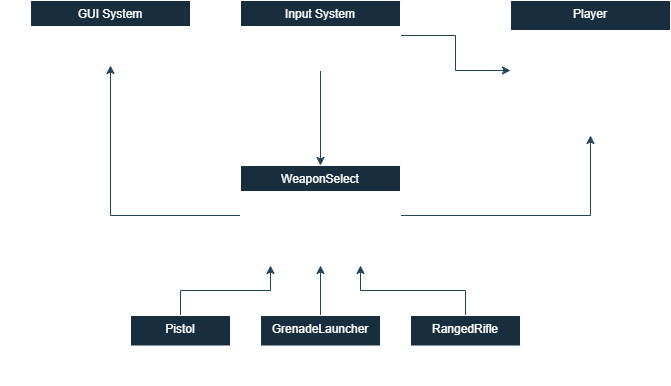

The diagram above was exported from draw.io. Its source (the exported page's mxGraphModel, read from the mxfile embedded in the PNG):
<mxGraphModel dx="1038" dy="487" grid="0" gridSize="10" guides="1" tooltips="1" connect="1" arrows="1" fold="1" page="1" pageScale="1" pageWidth="827" pageHeight="1169" background="#FCE7CD" math="0" shadow="0">
  <root>
    <mxCell id="WIyWlLk6GJQsqaUBKTNV-0" />
    <mxCell id="WIyWlLk6GJQsqaUBKTNV-1" parent="WIyWlLk6GJQsqaUBKTNV-0" />
    <mxCell id="b4pGpwzZE4Io9s_j77EZ-20" style="edgeStyle=orthogonalEdgeStyle;rounded=0;orthogonalLoop=1;jettySize=auto;html=1;exitX=0.5;exitY=0;exitDx=0;exitDy=0;labelBackgroundColor=#FCE7CD;strokeColor=#23445D;" edge="1" parent="WIyWlLk6GJQsqaUBKTNV-1" source="zkfFHV4jXpPFQw0GAbJ--6">
      <mxGeometry relative="1" as="geometry">
        <mxPoint x="280" y="290" as="targetPoint" />
      </mxGeometry>
    </mxCell>
    <mxCell id="zkfFHV4jXpPFQw0GAbJ--6" value="Pistol" style="swimlane;fontStyle=0;align=center;verticalAlign=top;childLayout=stackLayout;horizontal=1;startSize=30;horizontalStack=0;resizeParent=1;resizeLast=0;collapsible=1;marginBottom=0;rounded=0;shadow=0;strokeWidth=1;swimlaneLine=0;fillColor=#182E3E;strokeColor=#FFFFFF;fontColor=#FFFFFF;" parent="WIyWlLk6GJQsqaUBKTNV-1" vertex="1">
      <mxGeometry x="140" y="340" width="100" height="70" as="geometry">
        <mxRectangle x="130" y="380" width="160" height="26" as="alternateBounds" />
      </mxGeometry>
    </mxCell>
    <mxCell id="zkfFHV4jXpPFQw0GAbJ--9" value="" style="line;html=1;strokeWidth=1;align=left;verticalAlign=middle;spacingTop=-1;spacingLeft=3;spacingRight=3;rotatable=0;labelPosition=right;points=[];portConstraint=eastwest;labelBackgroundColor=#FCE7CD;fillColor=#182E3E;strokeColor=#FFFFFF;fontColor=#FFFFFF;" parent="zkfFHV4jXpPFQw0GAbJ--6" vertex="1">
      <mxGeometry y="30" width="100" height="8" as="geometry" />
    </mxCell>
    <mxCell id="b4pGpwzZE4Io9s_j77EZ-41" style="edgeStyle=orthogonalEdgeStyle;rounded=0;orthogonalLoop=1;jettySize=auto;html=1;entryX=0.5;entryY=1;entryDx=0;entryDy=0;labelBackgroundColor=#FCE7CD;strokeColor=#23445D;" edge="1" parent="WIyWlLk6GJQsqaUBKTNV-1" source="zkfFHV4jXpPFQw0GAbJ--17" target="b4pGpwzZE4Io9s_j77EZ-28">
      <mxGeometry relative="1" as="geometry" />
    </mxCell>
    <mxCell id="b4pGpwzZE4Io9s_j77EZ-43" style="edgeStyle=orthogonalEdgeStyle;rounded=0;orthogonalLoop=1;jettySize=auto;html=1;entryX=0.5;entryY=1;entryDx=0;entryDy=0;labelBackgroundColor=#FCE7CD;strokeColor=#23445D;" edge="1" parent="WIyWlLk6GJQsqaUBKTNV-1" source="zkfFHV4jXpPFQw0GAbJ--17" target="b4pGpwzZE4Io9s_j77EZ-8">
      <mxGeometry relative="1" as="geometry" />
    </mxCell>
    <mxCell id="zkfFHV4jXpPFQw0GAbJ--17" value="WeaponSelect&#10;" style="swimlane;fontStyle=0;align=center;verticalAlign=top;childLayout=stackLayout;horizontal=1;startSize=26;horizontalStack=0;resizeParent=1;resizeLast=0;collapsible=1;marginBottom=0;rounded=0;shadow=0;strokeWidth=1;fillColor=#182E3E;strokeColor=#FFFFFF;fontColor=#FFFFFF;" parent="WIyWlLk6GJQsqaUBKTNV-1" vertex="1">
      <mxGeometry x="250" y="190" width="160" height="100" as="geometry">
        <mxRectangle x="550" y="140" width="160" height="26" as="alternateBounds" />
      </mxGeometry>
    </mxCell>
    <mxCell id="b4pGpwzZE4Io9s_j77EZ-25" value="PrimaryWeapon&lt;br&gt;" style="text;html=1;resizable=0;autosize=1;align=center;verticalAlign=middle;points=[];fillColor=none;strokeColor=none;rounded=0;fontColor=#FFFFFF;" vertex="1" parent="zkfFHV4jXpPFQw0GAbJ--17">
      <mxGeometry y="26" width="160" height="20" as="geometry" />
    </mxCell>
    <mxCell id="b4pGpwzZE4Io9s_j77EZ-27" value="SecondaryWeapon&lt;br&gt;" style="text;html=1;resizable=0;autosize=1;align=center;verticalAlign=middle;points=[];fillColor=none;strokeColor=none;rounded=0;fontColor=#FFFFFF;" vertex="1" parent="zkfFHV4jXpPFQw0GAbJ--17">
      <mxGeometry y="46" width="160" height="20" as="geometry" />
    </mxCell>
    <mxCell id="b4pGpwzZE4Io9s_j77EZ-21" style="edgeStyle=orthogonalEdgeStyle;rounded=0;orthogonalLoop=1;jettySize=auto;html=1;entryX=0.5;entryY=1;entryDx=0;entryDy=0;labelBackgroundColor=#FCE7CD;strokeColor=#23445D;" edge="1" parent="WIyWlLk6GJQsqaUBKTNV-1" source="b4pGpwzZE4Io9s_j77EZ-0" target="zkfFHV4jXpPFQw0GAbJ--17">
      <mxGeometry relative="1" as="geometry" />
    </mxCell>
    <mxCell id="b4pGpwzZE4Io9s_j77EZ-0" value="GrenadeLauncher" style="swimlane;fontStyle=0;align=center;verticalAlign=top;childLayout=stackLayout;horizontal=1;startSize=30;horizontalStack=0;resizeParent=1;resizeLast=0;collapsible=1;marginBottom=0;rounded=0;shadow=0;strokeWidth=1;swimlaneLine=0;fillColor=#182E3E;strokeColor=#FFFFFF;fontColor=#FFFFFF;" vertex="1" parent="WIyWlLk6GJQsqaUBKTNV-1">
      <mxGeometry x="270" y="340" width="120" height="70" as="geometry">
        <mxRectangle x="130" y="380" width="160" height="26" as="alternateBounds" />
      </mxGeometry>
    </mxCell>
    <mxCell id="b4pGpwzZE4Io9s_j77EZ-1" value="" style="line;html=1;strokeWidth=1;align=left;verticalAlign=middle;spacingTop=-1;spacingLeft=3;spacingRight=3;rotatable=0;labelPosition=right;points=[];portConstraint=eastwest;labelBackgroundColor=#FCE7CD;fillColor=#182E3E;strokeColor=#FFFFFF;fontColor=#FFFFFF;" vertex="1" parent="b4pGpwzZE4Io9s_j77EZ-0">
      <mxGeometry y="30" width="120" height="8" as="geometry" />
    </mxCell>
    <mxCell id="b4pGpwzZE4Io9s_j77EZ-22" style="edgeStyle=orthogonalEdgeStyle;rounded=0;orthogonalLoop=1;jettySize=auto;html=1;entryX=0.75;entryY=1;entryDx=0;entryDy=0;exitX=0.5;exitY=0;exitDx=0;exitDy=0;labelBackgroundColor=#FCE7CD;strokeColor=#23445D;" edge="1" parent="WIyWlLk6GJQsqaUBKTNV-1" source="b4pGpwzZE4Io9s_j77EZ-2" target="zkfFHV4jXpPFQw0GAbJ--17">
      <mxGeometry relative="1" as="geometry" />
    </mxCell>
    <mxCell id="b4pGpwzZE4Io9s_j77EZ-2" value="RangedRifle&#10;" style="swimlane;fontStyle=0;align=center;verticalAlign=top;childLayout=stackLayout;horizontal=1;startSize=30;horizontalStack=0;resizeParent=1;resizeLast=0;collapsible=1;marginBottom=0;rounded=0;shadow=0;strokeWidth=1;swimlaneLine=0;fillColor=#182E3E;strokeColor=#FFFFFF;fontColor=#FFFFFF;" vertex="1" parent="WIyWlLk6GJQsqaUBKTNV-1">
      <mxGeometry x="420" y="340" width="110" height="70" as="geometry">
        <mxRectangle x="130" y="380" width="160" height="26" as="alternateBounds" />
      </mxGeometry>
    </mxCell>
    <mxCell id="b4pGpwzZE4Io9s_j77EZ-3" value="" style="line;html=1;strokeWidth=1;align=left;verticalAlign=middle;spacingTop=-1;spacingLeft=3;spacingRight=3;rotatable=0;labelPosition=right;points=[];portConstraint=eastwest;labelBackgroundColor=#FCE7CD;fillColor=#182E3E;strokeColor=#FFFFFF;fontColor=#FFFFFF;" vertex="1" parent="b4pGpwzZE4Io9s_j77EZ-2">
      <mxGeometry y="30" width="110" height="8" as="geometry" />
    </mxCell>
    <mxCell id="b4pGpwzZE4Io9s_j77EZ-8" value="Player&#10;" style="swimlane;fontStyle=0;align=center;verticalAlign=top;childLayout=stackLayout;horizontal=1;startSize=30;horizontalStack=0;resizeParent=1;resizeLast=0;collapsible=1;marginBottom=0;rounded=0;shadow=0;strokeWidth=1;fillColor=#182E3E;strokeColor=#FFFFFF;fontColor=#FFFFFF;" vertex="1" parent="WIyWlLk6GJQsqaUBKTNV-1">
      <mxGeometry x="520" y="25" width="160" height="135" as="geometry">
        <mxRectangle x="550" y="140" width="160" height="26" as="alternateBounds" />
      </mxGeometry>
    </mxCell>
    <mxCell id="b4pGpwzZE4Io9s_j77EZ-14" value="CurrentWeapon" style="text;html=1;align=center;verticalAlign=middle;resizable=0;points=[];autosize=1;strokeColor=none;fillColor=none;fontColor=#FFFFFF;" vertex="1" parent="b4pGpwzZE4Io9s_j77EZ-8">
      <mxGeometry y="30" width="160" height="20" as="geometry" />
    </mxCell>
    <mxCell id="b4pGpwzZE4Io9s_j77EZ-9" value="" style="line;html=1;strokeWidth=1;align=left;verticalAlign=middle;spacingTop=-1;spacingLeft=3;spacingRight=3;rotatable=0;labelPosition=right;points=[];portConstraint=eastwest;labelBackgroundColor=#FCE7CD;fillColor=#182E3E;strokeColor=#FFFFFF;fontColor=#FFFFFF;" vertex="1" parent="b4pGpwzZE4Io9s_j77EZ-8">
      <mxGeometry y="50" width="160" height="40" as="geometry" />
    </mxCell>
    <mxCell id="b4pGpwzZE4Io9s_j77EZ-18" value="SetWeapon" style="text;html=1;resizable=0;autosize=1;align=center;verticalAlign=middle;points=[];fillColor=none;strokeColor=none;rounded=0;fontColor=#FFFFFF;" vertex="1" parent="b4pGpwzZE4Io9s_j77EZ-8">
      <mxGeometry y="90" width="160" height="20" as="geometry" />
    </mxCell>
    <mxCell id="b4pGpwzZE4Io9s_j77EZ-15" value="ShotCall" style="text;html=1;align=center;verticalAlign=middle;resizable=0;points=[];autosize=1;strokeColor=none;fillColor=none;fontColor=#FFFFFF;" vertex="1" parent="b4pGpwzZE4Io9s_j77EZ-8">
      <mxGeometry y="110" width="160" height="20" as="geometry" />
    </mxCell>
    <mxCell id="b4pGpwzZE4Io9s_j77EZ-39" style="edgeStyle=orthogonalEdgeStyle;rounded=0;orthogonalLoop=1;jettySize=auto;html=1;labelBackgroundColor=#FCE7CD;strokeColor=#23445D;" edge="1" parent="WIyWlLk6GJQsqaUBKTNV-1" source="b4pGpwzZE4Io9s_j77EZ-10" target="b4pGpwzZE4Io9s_j77EZ-9">
      <mxGeometry relative="1" as="geometry" />
    </mxCell>
    <mxCell id="b4pGpwzZE4Io9s_j77EZ-40" style="edgeStyle=orthogonalEdgeStyle;rounded=0;orthogonalLoop=1;jettySize=auto;html=1;entryX=0.5;entryY=0;entryDx=0;entryDy=0;labelBackgroundColor=#FCE7CD;strokeColor=#23445D;" edge="1" parent="WIyWlLk6GJQsqaUBKTNV-1" source="b4pGpwzZE4Io9s_j77EZ-10" target="zkfFHV4jXpPFQw0GAbJ--17">
      <mxGeometry relative="1" as="geometry" />
    </mxCell>
    <mxCell id="b4pGpwzZE4Io9s_j77EZ-10" value="Input System&#10;" style="swimlane;fontStyle=0;align=center;verticalAlign=top;childLayout=stackLayout;horizontal=1;startSize=26;horizontalStack=0;resizeParent=1;resizeLast=0;collapsible=1;marginBottom=0;rounded=0;shadow=0;strokeWidth=1;fillColor=#182E3E;strokeColor=#FFFFFF;fontColor=#FFFFFF;" vertex="1" parent="WIyWlLk6GJQsqaUBKTNV-1">
      <mxGeometry x="250" y="25" width="160" height="70" as="geometry">
        <mxRectangle x="550" y="140" width="160" height="26" as="alternateBounds" />
      </mxGeometry>
    </mxCell>
    <mxCell id="b4pGpwzZE4Io9s_j77EZ-19" value="Weapon Change" style="text;html=1;resizable=0;autosize=1;align=center;verticalAlign=middle;points=[];fillColor=none;strokeColor=none;rounded=0;rotation=0;fontColor=#FFFFFF;" vertex="1" parent="WIyWlLk6GJQsqaUBKTNV-1">
      <mxGeometry x="220" y="130" width="110" height="20" as="geometry" />
    </mxCell>
    <mxCell id="b4pGpwzZE4Io9s_j77EZ-28" value="GUI System&#10;" style="swimlane;fontStyle=0;align=center;verticalAlign=top;childLayout=stackLayout;horizontal=1;startSize=26;horizontalStack=0;resizeParent=1;resizeLast=0;collapsible=1;marginBottom=0;rounded=0;shadow=0;strokeWidth=1;fillColor=#182E3E;strokeColor=#FFFFFF;fontColor=#FFFFFF;" vertex="1" parent="WIyWlLk6GJQsqaUBKTNV-1">
      <mxGeometry x="40" y="25" width="160" height="65" as="geometry">
        <mxRectangle x="550" y="140" width="160" height="26" as="alternateBounds" />
      </mxGeometry>
    </mxCell>
    <mxCell id="b4pGpwzZE4Io9s_j77EZ-32" value="Set Weapon&lt;br&gt;" style="text;html=1;resizable=0;autosize=1;align=center;verticalAlign=middle;points=[];fillColor=none;strokeColor=none;rounded=0;fontColor=#FFFFFF;" vertex="1" parent="WIyWlLk6GJQsqaUBKTNV-1">
      <mxGeometry x="455" y="210" width="80" height="20" as="geometry" />
    </mxCell>
    <mxCell id="b4pGpwzZE4Io9s_j77EZ-33" value="Set Weapon GUI&lt;br&gt;" style="text;html=1;resizable=0;autosize=1;align=center;verticalAlign=middle;points=[];fillColor=none;strokeColor=none;rounded=0;fontColor=#FFFFFF;" vertex="1" parent="WIyWlLk6GJQsqaUBKTNV-1">
      <mxGeometry x="10" y="130" width="110" height="20" as="geometry" />
    </mxCell>
    <mxCell id="b4pGpwzZE4Io9s_j77EZ-13" value="Shoot" style="text;html=1;resizable=0;autosize=1;align=center;verticalAlign=middle;points=[];fillColor=none;strokeColor=none;rounded=0;rotation=0;fontColor=#FFFFFF;" vertex="1" parent="WIyWlLk6GJQsqaUBKTNV-1">
      <mxGeometry x="370" y="40" width="160" height="20" as="geometry" />
    </mxCell>
  </root>
</mxGraphModel>